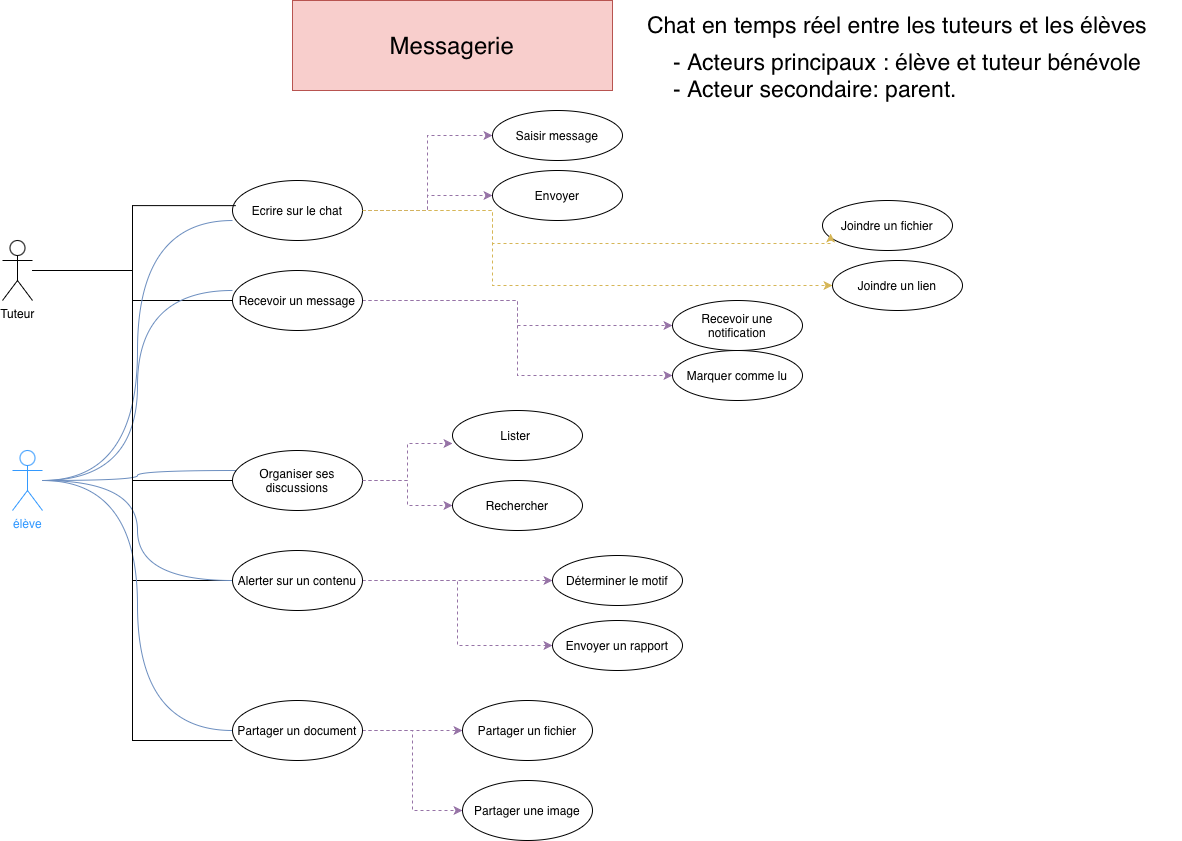

The diagram above was exported from draw.io. Its source (the exported page's mxGraphModel, read from the mxfile embedded in the PNG):
<mxGraphModel dx="2042" dy="717" grid="1" gridSize="10" guides="1" tooltips="1" connect="1" arrows="1" fold="1" page="1" pageScale="1" pageWidth="827" pageHeight="1169" math="0" shadow="0">
  <root>
    <mxCell id="0" />
    <mxCell id="1" parent="0" />
    <mxCell id="8zgNOYG9cSpNKRZWUOQq-1" parent="1" style="text;html=1;whiteSpace=wrap;strokeColor=#b85450;fillColor=#f8cecc;align=center;verticalAlign=middle;rounded=0;fontSize=18;" value="&lt;font style=&quot;font-size: 24px;&quot;&gt;Messagerie&lt;/font&gt;" vertex="1">
      <mxGeometry height="90" width="320" x="-220" y="10" as="geometry" />
    </mxCell>
    <mxCell id="_fy6gVODPeywfXjDzSgr-1" parent="1" style="text;html=1;whiteSpace=wrap;strokeColor=none;fillColor=none;align=center;verticalAlign=middle;rounded=0;fontSize=23;" value="&lt;font&gt;- Acteurs principaux : élève et tuteur bénévole&lt;/font&gt;&lt;div style=&quot;text-align: left;&quot;&gt;&lt;span&gt;- Acteur secondaire: parent. &amp;nbsp; &amp;nbsp; &amp;nbsp; &amp;nbsp; &amp;nbsp; &amp;nbsp; &amp;nbsp;&lt;/span&gt;&lt;/div&gt;" vertex="1">
      <mxGeometry height="90" width="550" x="120" y="40" as="geometry" />
    </mxCell>
    <mxCell id="_fy6gVODPeywfXjDzSgr-15" edge="1" parent="1" source="_fy6gVODPeywfXjDzSgr-2" style="edgeStyle=orthogonalEdgeStyle;rounded=0;orthogonalLoop=1;jettySize=auto;html=1;entryX=0;entryY=0.5;entryDx=0;entryDy=0;endArrow=none;endFill=0;" target="_fy6gVODPeywfXjDzSgr-9">
      <mxGeometry relative="1" as="geometry" />
    </mxCell>
    <mxCell id="_fy6gVODPeywfXjDzSgr-17" edge="1" parent="1" source="_fy6gVODPeywfXjDzSgr-2" style="edgeStyle=orthogonalEdgeStyle;rounded=0;orthogonalLoop=1;jettySize=auto;html=1;entryX=0;entryY=0.5;entryDx=0;entryDy=0;endArrow=none;endFill=0;" target="_fy6gVODPeywfXjDzSgr-12">
      <mxGeometry relative="1" as="geometry" />
    </mxCell>
    <mxCell id="_fy6gVODPeywfXjDzSgr-18" edge="1" parent="1" source="_fy6gVODPeywfXjDzSgr-2" style="edgeStyle=orthogonalEdgeStyle;rounded=0;orthogonalLoop=1;jettySize=auto;html=1;entryX=0;entryY=0.5;entryDx=0;entryDy=0;endArrow=none;endFill=0;" target="_fy6gVODPeywfXjDzSgr-13">
      <mxGeometry relative="1" as="geometry" />
    </mxCell>
    <mxCell id="_fy6gVODPeywfXjDzSgr-2" parent="1" style="shape=umlActor;verticalLabelPosition=bottom;verticalAlign=top;html=1;outlineConnect=0;" value="Tuteur" vertex="1">
      <mxGeometry height="60" width="30" x="-510" y="250" as="geometry" />
    </mxCell>
    <mxCell id="_fy6gVODPeywfXjDzSgr-24" edge="1" parent="1" source="_fy6gVODPeywfXjDzSgr-4" style="edgeStyle=orthogonalEdgeStyle;rounded=0;orthogonalLoop=1;jettySize=auto;html=1;fillColor=#dae8fc;strokeColor=#6c8ebf;curved=1;endArrow=none;endFill=0;" target="_fy6gVODPeywfXjDzSgr-12">
      <mxGeometry relative="1" as="geometry">
        <Array as="points">
          <mxPoint x="-375" y="490" />
          <mxPoint x="-375" y="480" />
        </Array>
      </mxGeometry>
    </mxCell>
    <mxCell id="_fy6gVODPeywfXjDzSgr-25" edge="1" parent="1" source="_fy6gVODPeywfXjDzSgr-4" style="edgeStyle=orthogonalEdgeStyle;rounded=0;orthogonalLoop=1;jettySize=auto;html=1;entryX=0;entryY=0.5;entryDx=0;entryDy=0;fillColor=#dae8fc;strokeColor=#6c8ebf;curved=1;endArrow=none;endFill=0;" target="_fy6gVODPeywfXjDzSgr-13">
      <mxGeometry relative="1" as="geometry" />
    </mxCell>
    <mxCell id="g6qOUanETt2Gm6PBSTw7-3" edge="1" parent="1" source="_fy6gVODPeywfXjDzSgr-4" style="edgeStyle=orthogonalEdgeStyle;rounded=0;orthogonalLoop=1;jettySize=auto;html=1;entryX=0;entryY=0.5;entryDx=0;entryDy=0;fillColor=#dae8fc;strokeColor=#6c8ebf;endArrow=none;endFill=0;curved=1;" target="g6qOUanETt2Gm6PBSTw7-1">
      <mxGeometry relative="1" as="geometry" />
    </mxCell>
    <mxCell id="_fy6gVODPeywfXjDzSgr-4" parent="1" style="shape=umlActor;verticalLabelPosition=bottom;verticalAlign=top;html=1;outlineConnect=0;fontColor=#3399FF;strokeColor=#3399FF;" value="élève" vertex="1">
      <mxGeometry height="60" width="30" x="-500" y="460" as="geometry" />
    </mxCell>
    <mxCell id="_fy6gVODPeywfXjDzSgr-7" parent="1" style="text;html=1;whiteSpace=wrap;strokeColor=none;fillColor=none;align=center;verticalAlign=middle;rounded=0;" value="&lt;font style=&quot;font-size: 23px;&quot;&gt;Chat en temps réel entre les tuteurs et les élèves&lt;/font&gt;" vertex="1">
      <mxGeometry height="30" width="550" x="110" y="20" as="geometry" />
    </mxCell>
    <mxCell id="_fy6gVODPeywfXjDzSgr-31" edge="1" parent="1" source="_fy6gVODPeywfXjDzSgr-8" style="edgeStyle=orthogonalEdgeStyle;rounded=0;orthogonalLoop=1;jettySize=auto;html=1;exitX=1;exitY=0.5;exitDx=0;exitDy=0;entryX=0;entryY=0.5;entryDx=0;entryDy=0;fillColor=#e1d5e7;strokeColor=#9673a6;dashed=1;" target="_fy6gVODPeywfXjDzSgr-26">
      <mxGeometry relative="1" as="geometry" />
    </mxCell>
    <mxCell id="_fy6gVODPeywfXjDzSgr-32" edge="1" parent="1" source="_fy6gVODPeywfXjDzSgr-8" style="edgeStyle=orthogonalEdgeStyle;rounded=0;orthogonalLoop=1;jettySize=auto;html=1;entryX=0;entryY=0.5;entryDx=0;entryDy=0;fillColor=#e1d5e7;strokeColor=#9673a6;dashed=1;" target="_fy6gVODPeywfXjDzSgr-27">
      <mxGeometry relative="1" as="geometry" />
    </mxCell>
    <mxCell id="_fy6gVODPeywfXjDzSgr-34" edge="1" parent="1" source="_fy6gVODPeywfXjDzSgr-8" style="edgeStyle=orthogonalEdgeStyle;rounded=0;orthogonalLoop=1;jettySize=auto;html=1;entryX=0;entryY=0.5;entryDx=0;entryDy=0;fillColor=#fff2cc;strokeColor=#d6b656;dashed=1;" target="_fy6gVODPeywfXjDzSgr-30">
      <mxGeometry relative="1" as="geometry">
        <Array as="points">
          <mxPoint x="-20" y="220" />
          <mxPoint x="-20" y="295" />
        </Array>
      </mxGeometry>
    </mxCell>
    <mxCell id="_fy6gVODPeywfXjDzSgr-8" parent="1" style="ellipse;whiteSpace=wrap;html=1;" value="Ecrire sur le chat" vertex="1">
      <mxGeometry height="60" width="130" x="-280" y="190" as="geometry" />
    </mxCell>
    <mxCell id="_fy6gVODPeywfXjDzSgr-37" edge="1" parent="1" source="_fy6gVODPeywfXjDzSgr-9" style="edgeStyle=orthogonalEdgeStyle;rounded=0;orthogonalLoop=1;jettySize=auto;html=1;entryX=0;entryY=0.5;entryDx=0;entryDy=0;fillColor=#e1d5e7;strokeColor=#9673a6;dashed=1;" target="_fy6gVODPeywfXjDzSgr-35">
      <mxGeometry relative="1" as="geometry" />
    </mxCell>
    <mxCell id="_fy6gVODPeywfXjDzSgr-38" edge="1" parent="1" source="_fy6gVODPeywfXjDzSgr-9" style="edgeStyle=orthogonalEdgeStyle;rounded=0;orthogonalLoop=1;jettySize=auto;html=1;entryX=0;entryY=0.5;entryDx=0;entryDy=0;fillColor=#e1d5e7;strokeColor=#9673a6;dashed=1;" target="_fy6gVODPeywfXjDzSgr-36">
      <mxGeometry relative="1" as="geometry" />
    </mxCell>
    <mxCell id="_fy6gVODPeywfXjDzSgr-9" parent="1" style="ellipse;whiteSpace=wrap;html=1;" value="Recevoir un message" vertex="1">
      <mxGeometry height="60" width="130" x="-280" y="280" as="geometry" />
    </mxCell>
    <mxCell id="_fy6gVODPeywfXjDzSgr-43" edge="1" parent="1" source="_fy6gVODPeywfXjDzSgr-12" style="edgeStyle=orthogonalEdgeStyle;rounded=0;orthogonalLoop=1;jettySize=auto;html=1;entryX=0;entryY=0.5;entryDx=0;entryDy=0;fillColor=#e1d5e7;strokeColor=#9673a6;dashed=1;" target="_fy6gVODPeywfXjDzSgr-40">
      <mxGeometry relative="1" as="geometry" />
    </mxCell>
    <mxCell id="_fy6gVODPeywfXjDzSgr-12" parent="1" style="ellipse;whiteSpace=wrap;html=1;" value="Organiser ses discussions" vertex="1">
      <mxGeometry height="60" width="130" x="-280" y="460" as="geometry" />
    </mxCell>
    <mxCell id="_fy6gVODPeywfXjDzSgr-46" edge="1" parent="1" source="_fy6gVODPeywfXjDzSgr-13" style="edgeStyle=orthogonalEdgeStyle;rounded=0;orthogonalLoop=1;jettySize=auto;html=1;entryX=0;entryY=0.5;entryDx=0;entryDy=0;fillColor=#e1d5e7;strokeColor=#9673a6;dashed=1;" target="_fy6gVODPeywfXjDzSgr-44">
      <mxGeometry relative="1" as="geometry" />
    </mxCell>
    <mxCell id="_fy6gVODPeywfXjDzSgr-47" edge="1" parent="1" source="_fy6gVODPeywfXjDzSgr-13" style="edgeStyle=orthogonalEdgeStyle;rounded=0;orthogonalLoop=1;jettySize=auto;html=1;entryX=0;entryY=0.5;entryDx=0;entryDy=0;fillColor=#e1d5e7;strokeColor=#9673a6;dashed=1;" target="_fy6gVODPeywfXjDzSgr-45">
      <mxGeometry relative="1" as="geometry" />
    </mxCell>
    <mxCell id="_fy6gVODPeywfXjDzSgr-13" parent="1" style="ellipse;whiteSpace=wrap;html=1;" value="Alerter sur un contenu" vertex="1">
      <mxGeometry height="60" width="130" x="-280" y="560" as="geometry" />
    </mxCell>
    <mxCell id="_fy6gVODPeywfXjDzSgr-14" edge="1" parent="1" source="_fy6gVODPeywfXjDzSgr-2" style="edgeStyle=orthogonalEdgeStyle;rounded=0;orthogonalLoop=1;jettySize=auto;html=1;entryX=0.026;entryY=0.419;entryDx=0;entryDy=0;entryPerimeter=0;endArrow=none;endFill=0;" target="_fy6gVODPeywfXjDzSgr-8">
      <mxGeometry relative="1" as="geometry" />
    </mxCell>
    <mxCell id="_fy6gVODPeywfXjDzSgr-20" edge="1" parent="1" source="_fy6gVODPeywfXjDzSgr-4" style="edgeStyle=orthogonalEdgeStyle;rounded=0;orthogonalLoop=1;jettySize=auto;html=1;entryX=0;entryY=0.667;entryDx=0;entryDy=0;entryPerimeter=0;fillColor=#dae8fc;strokeColor=#6c8ebf;curved=1;endArrow=none;endFill=0;" target="_fy6gVODPeywfXjDzSgr-8">
      <mxGeometry relative="1" as="geometry" />
    </mxCell>
    <mxCell id="_fy6gVODPeywfXjDzSgr-22" edge="1" parent="1" source="_fy6gVODPeywfXjDzSgr-4" style="edgeStyle=orthogonalEdgeStyle;rounded=0;orthogonalLoop=1;jettySize=auto;html=1;entryX=0;entryY=0.333;entryDx=0;entryDy=0;entryPerimeter=0;fillColor=#dae8fc;strokeColor=#6c8ebf;curved=1;endArrow=none;endFill=0;" target="_fy6gVODPeywfXjDzSgr-9">
      <mxGeometry relative="1" as="geometry" />
    </mxCell>
    <mxCell id="_fy6gVODPeywfXjDzSgr-26" parent="1" style="ellipse;whiteSpace=wrap;html=1;" value="Saisir message" vertex="1">
      <mxGeometry height="50" width="130" x="-20" y="120" as="geometry" />
    </mxCell>
    <mxCell id="_fy6gVODPeywfXjDzSgr-27" parent="1" style="ellipse;whiteSpace=wrap;html=1;" value="Envoyer" vertex="1">
      <mxGeometry height="50" width="130" x="-20" y="180" as="geometry" />
    </mxCell>
    <mxCell id="_fy6gVODPeywfXjDzSgr-29" parent="1" style="ellipse;whiteSpace=wrap;html=1;" value="Joindre un fichier" vertex="1">
      <mxGeometry height="50" width="130" x="310" y="210" as="geometry" />
    </mxCell>
    <mxCell id="_fy6gVODPeywfXjDzSgr-30" parent="1" style="ellipse;whiteSpace=wrap;html=1;" value="Joindre un lien" vertex="1">
      <mxGeometry height="50" width="130" x="320" y="270" as="geometry" />
    </mxCell>
    <mxCell id="_fy6gVODPeywfXjDzSgr-33" edge="1" parent="1" source="_fy6gVODPeywfXjDzSgr-8" style="edgeStyle=orthogonalEdgeStyle;rounded=0;orthogonalLoop=1;jettySize=auto;html=1;entryX=0.062;entryY=0.66;entryDx=0;entryDy=0;entryPerimeter=0;fillColor=#fff2cc;strokeColor=#d6b656;dashed=1;" target="_fy6gVODPeywfXjDzSgr-29">
      <mxGeometry relative="1" as="geometry">
        <Array as="points">
          <mxPoint x="-20" y="220" />
          <mxPoint x="-20" y="253" />
        </Array>
      </mxGeometry>
    </mxCell>
    <mxCell id="_fy6gVODPeywfXjDzSgr-35" parent="1" style="ellipse;whiteSpace=wrap;html=1;" value="Recevoir une notification" vertex="1">
      <mxGeometry height="50" width="130" x="160" y="310" as="geometry" />
    </mxCell>
    <mxCell id="_fy6gVODPeywfXjDzSgr-36" parent="1" style="ellipse;whiteSpace=wrap;html=1;" value="Marquer comme lu" vertex="1">
      <mxGeometry height="50" width="130" x="160" y="360" as="geometry" />
    </mxCell>
    <mxCell id="_fy6gVODPeywfXjDzSgr-39" parent="1" style="ellipse;whiteSpace=wrap;html=1;" value="Lister&amp;nbsp;" vertex="1">
      <mxGeometry height="50" width="130" x="-60" y="420" as="geometry" />
    </mxCell>
    <mxCell id="_fy6gVODPeywfXjDzSgr-40" parent="1" style="ellipse;whiteSpace=wrap;html=1;" value="Rechercher" vertex="1">
      <mxGeometry height="50" width="130" x="-60" y="490" as="geometry" />
    </mxCell>
    <mxCell id="_fy6gVODPeywfXjDzSgr-41" edge="1" parent="1" source="_fy6gVODPeywfXjDzSgr-12" style="edgeStyle=orthogonalEdgeStyle;rounded=0;orthogonalLoop=1;jettySize=auto;html=1;entryX=0;entryY=0.66;entryDx=0;entryDy=0;entryPerimeter=0;fillColor=#e1d5e7;strokeColor=#9673a6;dashed=1;" target="_fy6gVODPeywfXjDzSgr-39">
      <mxGeometry relative="1" as="geometry" />
    </mxCell>
    <mxCell id="_fy6gVODPeywfXjDzSgr-44" parent="1" style="ellipse;whiteSpace=wrap;html=1;" value="Déterminer le motif" vertex="1">
      <mxGeometry height="50" width="130" x="40" y="565" as="geometry" />
    </mxCell>
    <mxCell id="_fy6gVODPeywfXjDzSgr-45" parent="1" style="ellipse;whiteSpace=wrap;html=1;" value="Envoyer un rapport" vertex="1">
      <mxGeometry height="50" width="130" x="40" y="630" as="geometry" />
    </mxCell>
    <mxCell id="g6qOUanETt2Gm6PBSTw7-6" edge="1" parent="1" source="g6qOUanETt2Gm6PBSTw7-1" style="edgeStyle=orthogonalEdgeStyle;rounded=0;orthogonalLoop=1;jettySize=auto;html=1;entryX=0;entryY=0.5;entryDx=0;entryDy=0;fillColor=#e1d5e7;strokeColor=#9673a6;dashed=1;" target="g6qOUanETt2Gm6PBSTw7-4">
      <mxGeometry relative="1" as="geometry" />
    </mxCell>
    <mxCell id="g6qOUanETt2Gm6PBSTw7-7" edge="1" parent="1" source="g6qOUanETt2Gm6PBSTw7-1" style="edgeStyle=orthogonalEdgeStyle;rounded=0;orthogonalLoop=1;jettySize=auto;html=1;entryX=0;entryY=0.5;entryDx=0;entryDy=0;fillColor=#e1d5e7;strokeColor=#9673a6;dashed=1;" target="g6qOUanETt2Gm6PBSTw7-5">
      <mxGeometry relative="1" as="geometry" />
    </mxCell>
    <mxCell id="g6qOUanETt2Gm6PBSTw7-1" parent="1" style="ellipse;whiteSpace=wrap;html=1;" value="Partager un document" vertex="1">
      <mxGeometry height="60" width="130" x="-280" y="710" as="geometry" />
    </mxCell>
    <mxCell id="g6qOUanETt2Gm6PBSTw7-2" edge="1" parent="1" source="_fy6gVODPeywfXjDzSgr-2" style="edgeStyle=orthogonalEdgeStyle;rounded=0;orthogonalLoop=1;jettySize=auto;html=1;entryX=0;entryY=0.667;entryDx=0;entryDy=0;entryPerimeter=0;endArrow=none;endFill=0;" target="g6qOUanETt2Gm6PBSTw7-1">
      <mxGeometry relative="1" as="geometry" />
    </mxCell>
    <mxCell id="g6qOUanETt2Gm6PBSTw7-4" parent="1" style="ellipse;whiteSpace=wrap;html=1;" value="Partager un fichier" vertex="1">
      <mxGeometry height="60" width="130" x="-50" y="710" as="geometry" />
    </mxCell>
    <mxCell id="g6qOUanETt2Gm6PBSTw7-5" parent="1" style="ellipse;whiteSpace=wrap;html=1;" value="Partager une image" vertex="1">
      <mxGeometry height="60" width="130" x="-50" y="790" as="geometry" />
    </mxCell>
  </root>
</mxGraphModel>